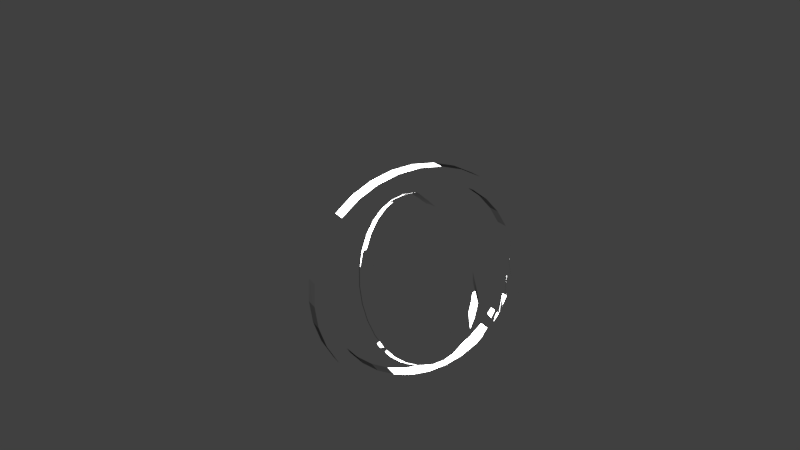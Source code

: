 # Source: anillos_eternos.blend  (saved by Blender 2.79.0; exported with 4.5.12 LTS)
import bpy
from mathutils import Matrix  # noqa: F401  (used for matrix-valued properties, if any)

bpy.ops.wm.read_factory_settings(use_empty=True)
scene = bpy.context.scene
scene.name = 'Scene'

# ---- collections
col_collection_1 = bpy.data.collections.new('Collection 1'); scene.collection.children.link(col_collection_1)

# ---- materials (node trees are filled in below, after node groups)
mat_material_002 = bpy.data.materials.new('Material.002')
mat_material_002.alpha_threshold = 0.0
mat_material_002.roughness = 0.5
mat_material_001 = bpy.data.materials.new('Material.001')
mat_material_001.alpha_threshold = 0.0
mat_material_001.roughness = 0.5

# ---- material node trees
mat_material_002.use_nodes = True; mat_material_002.node_tree.nodes.clear()
_N = mat_material_002.node_tree.nodes; _L = mat_material_002.node_tree.links
n0 = _N.new('ShaderNodeOutputMaterial'); n0.name = 'Material Output'; n0.location = (300, 300)
n1 = _N.new('ShaderNodeBsdfAnisotropic'); n1.name = 'Glossy BSDF'; n1.location = (118, 324)
n1.distribution = 'GGX'
n1.inputs[1].default_value = 0.0
n2 = _N.new('ShaderNodeLayerWeight'); n2.name = 'Layer Weight'; n2.location = (-398, 346)
n2.inputs[0].default_value = 0.7
n3 = _N.new('ShaderNodeValToRGB'); n3.name = 'ColorRamp'; n3.location = (-208, 348)
while len(n3.color_ramp.elements) > 1: n3.color_ramp.elements.remove(n3.color_ramp.elements[-1])
n3.color_ramp.elements[0].position = 0.0; n3.color_ramp.elements[0].color = (1.0, 1.0, 1.0, 1.0)
_e = n3.color_ramp.elements.new(0.837); _e.color = (1.0, 1.0, 1.0, 1.0)
_e = n3.color_ramp.elements.new(1.0); _e.color = (0.0, 0.0, 0.0, 1.0)
_L.new(n3.outputs[0], n1.inputs[0])
_L.new(n2.outputs[1], n3.inputs[0])
_L.new(n1.outputs[0], n0.inputs[0])
n0.is_active_output = True
mat_material_001.use_nodes = True; mat_material_001.node_tree.nodes.clear()
_N = mat_material_001.node_tree.nodes; _L = mat_material_001.node_tree.links
n0 = _N.new('ShaderNodeOutputMaterial'); n0.name = 'Material Output'; n0.location = (300, 300)
n1 = _N.new('ShaderNodeValToRGB'); n1.name = 'ColorRamp'; n1.location = (-130, -1496)
while len(n1.color_ramp.elements) > 1: n1.color_ramp.elements.remove(n1.color_ramp.elements[-1])
n1.color_ramp.elements[0].position = 0.0; n1.color_ramp.elements[0].color = (0.0, 0.0, 0.0, 1.0)
_e = n1.color_ramp.elements.new(1.0); _e.color = (1.0, 1.0, 1.0, 1.0)
n2 = _N.new('ShaderNodeBsdfAnisotropic'); n2.name = 'Glossy BSDF'; n2.location = (39, 328)
n2.distribution = 'GGX'
n2.inputs[1].default_value = 0.0
n3 = _N.new('ShaderNodeValToRGB'); n3.name = 'ColorRamp.001'; n3.location = (-286, 370)
while len(n3.color_ramp.elements) > 1: n3.color_ramp.elements.remove(n3.color_ramp.elements[-1])
n3.color_ramp.elements[0].position = 0.0; n3.color_ramp.elements[0].color = (1.0, 1.0, 1.0, 1.0)
_e = n3.color_ramp.elements.new(0.7899); _e.color = (1.0, 1.0, 1.0, 1.0)
_e = n3.color_ramp.elements.new(1.0); _e.color = (0.0, 0.0, 0.0, 1.0)
n4 = _N.new('ShaderNodeLayerWeight'); n4.name = 'Layer Weight'; n4.location = (-507, 320)
n4.inputs[0].default_value = 0.7
_L.new(n2.outputs[0], n0.inputs[0])
_L.new(n3.outputs[0], n2.inputs[0])
_L.new(n4.outputs[1], n3.inputs[0])
n0.is_active_output = True

# ---- world
world_world = bpy.data.worlds.new('World'); scene.world = world_world
world_world.color = (0.05088, 0.05088, 0.05088)
world_world.use_sun_shadow = False
world_world.sun_shadow_jitter_overblur = 0.0
world_world.cycles.sampling_method = 'MANUAL'

# ---- cameras
cam_camera = bpy.data.cameras.new('Camera')
cam_camera.clip_end = 100.0
cam_camera.lens = 35.0
cam_camera.sensor_width = 32.0
cam_camera.sensor_height = 18.0
cam_camera.display_size = 2.0
cam_camera.dof.focus_distance = 0.0

# ---- lights
light_sun = bpy.data.lights.new('Sun', 'SUN')
light_sun.transmission_factor = 0.0
light_sun.angle = 2.326
light_sun.energy = 19.4
light_sun.shadow_buffer_clip_start = 0.5
light_sun.shadow_soft_size = 2.315
light_sun.shadow_cascade_max_distance = 1000.0

# ---- meshes
me_cylinder_001 = bpy.data.meshes.new('Cylinder.001')
me_cylinder_001.from_pydata([(0.0, 1.0, -1.0), (0.0, 1.0, 1.0), (0.1951, 0.9808, -1.0), (0.1951, 0.9808, 1.0), (0.3827, 0.9239, -1.0), (0.3827, 0.9239, 1.0), (0.5556, 0.8315, -1.0), (0.5556, 0.8315, 1.0), (0.7071, 0.7071, -1.0), (0.7071, 0.7071, 1.0), (0.8315, 0.5556, -1.0), (0.8315, 0.5556, 1.0), (0.9239, 0.3827, -1.0), (0.9239, 0.3827, 1.0), (0.9808, 0.1951, -1.0), (0.9808, 0.1951, 1.0), (1.0, 7.55e-08, -1.0), (1.0, 7.55e-08, 1.0), (0.9808, -0.1951, -1.0), (0.9808, -0.1951, 1.0), (0.9239, -0.3827, -1.0), (0.9239, -0.3827, 1.0), (0.8315, -0.5556, -1.0), (0.8315, -0.5556, 1.0), (0.7071, -0.7071, -1.0), (0.7071, -0.7071, 1.0), (0.5556, -0.8315, -1.0), (0.5556, -0.8315, 1.0), (0.3827, -0.9239, -1.0), (0.3827, -0.9239, 1.0), (0.1951, -0.9808, -1.0), (0.1951, -0.9808, 1.0), (-3.258e-07, -1.0, -1.0), (-3.258e-07, -1.0, 1.0), (-0.1951, -0.9808, -1.0), (-0.1951, -0.9808, 1.0), (-0.3827, -0.9239, -1.0), (-0.3827, -0.9239, 1.0), (-0.5556, -0.8315, -1.0), (-0.5556, -0.8315, 1.0), (-0.7071, -0.7071, -1.0), (-0.7071, -0.7071, 1.0), (-0.8315, -0.5556, -1.0), (-0.8315, -0.5556, 1.0), (-0.9239, -0.3827, -1.0), (-0.9239, -0.3827, 1.0), (-0.9808, -0.1951, -1.0), (-0.9808, -0.1951, 1.0), (-1.0, 9.656e-07, -1.0), (-1.0, 9.656e-07, 1.0), (-0.9808, 0.1951, -1.0), (-0.9808, 0.1951, 1.0), (-0.9239, 0.3827, -1.0), (-0.9239, 0.3827, 1.0), (-0.8315, 0.5556, -1.0), (-0.8315, 0.5556, 1.0), (-0.7071, 0.7071, -1.0), (-0.7071, 0.7071, 1.0), (-0.5556, 0.8315, -1.0), (-0.5556, 0.8315, 1.0), (-0.3827, 0.9239, -1.0), (-0.3827, 0.9239, 1.0), (-0.1951, 0.9808, -1.0), (-0.1951, 0.9808, 1.0), (0.0, 1.0, -1.0), (0.0, 1.0, 1.0), (0.1951, 0.9808, -1.0), (0.1951, 0.9808, 1.0), (0.3827, 0.9239, -1.0), (0.3827, 0.9239, 1.0), (0.5556, 0.8315, -1.0), (0.5556, 0.8315, 1.0), (0.7071, 0.7071, -1.0), (0.7071, 0.7071, 1.0), (0.8315, 0.5556, -1.0), (0.8315, 0.5556, 1.0), (0.9239, 0.3827, -1.0), (0.9239, 0.3827, 1.0), (0.9808, 0.1951, -1.0), (0.9808, 0.1951, 1.0), (1.0, 7.55e-08, -1.0), (1.0, 7.55e-08, 1.0), (0.9808, -0.1951, -1.0), (0.9808, -0.1951, 1.0), (0.9239, -0.3827, -1.0), (0.9239, -0.3827, 1.0), (0.8315, -0.5556, -1.0), (0.8315, -0.5556, 1.0), (0.7071, -0.7071, -1.0), (0.7071, -0.7071, 1.0), (0.5556, -0.8315, -1.0), (0.5556, -0.8315, 1.0), (0.3827, -0.9239, -1.0), (0.3827, -0.9239, 1.0), (0.1951, -0.9808, -1.0), (0.1951, -0.9808, 1.0), (-3.258e-07, -1.0, -1.0), (-3.258e-07, -1.0, 1.0), (-0.1951, -0.9808, -1.0), (-0.1951, -0.9808, 1.0), (-0.3827, -0.9239, -1.0), (-0.3827, -0.9239, 1.0), (-0.5556, -0.8315, -1.0), (-0.5556, -0.8315, 1.0), (-0.7071, -0.7071, -1.0), (-0.7071, -0.7071, 1.0), (-0.8315, -0.5556, -1.0), (-0.8315, -0.5556, 1.0), (-0.9239, -0.3827, -1.0), (-0.9239, -0.3827, 1.0), (-0.9808, -0.1951, -1.0), (-0.9808, -0.1951, 1.0), (-1.0, 9.656e-07, -1.0), (-1.0, 9.656e-07, 1.0), (-0.9808, 0.1951, -1.0), (-0.9808, 0.1951, 1.0), (-0.9239, 0.3827, -1.0), (-0.9239, 0.3827, 1.0), (-0.8315, 0.5556, -1.0), (-0.8315, 0.5556, 1.0), (-0.7071, 0.7071, -1.0), (-0.7071, 0.7071, 1.0), (-0.5556, 0.8315, -1.0), (-0.5556, 0.8315, 1.0), (-0.3827, 0.9239, -1.0), (-0.3827, 0.9239, 1.0), (-0.1951, 0.9808, -1.0), (-0.1951, 0.9808, 1.0), (0.0, 1.0, -1.0), (0.0, 1.0, 1.0), (0.1951, 0.9808, -1.0), (0.1951, 0.9808, 1.0), (0.3827, 0.9239, -1.0), (0.3827, 0.9239, 1.0), (0.5556, 0.8315, -1.0), (0.5556, 0.8315, 1.0), (0.7071, 0.7071, -1.0), (0.7071, 0.7071, 1.0), (0.8315, 0.5556, -1.0), (0.8315, 0.5556, 1.0), (0.9239, 0.3827, -1.0), (0.9239, 0.3827, 1.0), (0.9808, 0.1951, -1.0), (0.9808, 0.1951, 1.0), (1.0, 7.55e-08, -1.0), (1.0, 7.55e-08, 1.0), (0.9808, -0.1951, -1.0), (0.9808, -0.1951, 1.0), (0.9239, -0.3827, -1.0), (0.9239, -0.3827, 1.0), (0.8315, -0.5556, -1.0), (0.8315, -0.5556, 1.0), (0.7071, -0.7071, -1.0), (0.7071, -0.7071, 1.0), (0.5556, -0.8315, -1.0), (0.5556, -0.8315, 1.0), (0.3827, -0.9239, -1.0), (0.3827, -0.9239, 1.0), (0.1951, -0.9808, -1.0), (0.1951, -0.9808, 1.0), (-3.258e-07, -1.0, -1.0), (-3.258e-07, -1.0, 1.0), (-0.1951, -0.9808, -1.0), (-0.1951, -0.9808, 1.0), (-0.3827, -0.9239, -1.0), (-0.3827, -0.9239, 1.0), (-0.5556, -0.8315, -1.0), (-0.5556, -0.8315, 1.0), (-0.7071, -0.7071, -1.0), (-0.7071, -0.7071, 1.0), (-0.8315, -0.5556, -1.0), (-0.8315, -0.5556, 1.0), (-0.9239, -0.3827, -1.0), (-0.9239, -0.3827, 1.0), (-0.9808, -0.1951, -1.0), (-0.9808, -0.1951, 1.0), (-1.0, 9.656e-07, -1.0), (-1.0, 9.656e-07, 1.0), (-0.9808, 0.1951, -1.0), (-0.9808, 0.1951, 1.0), (-0.9239, 0.3827, -1.0), (-0.9239, 0.3827, 1.0), (-0.8315, 0.5556, -1.0), (-0.8315, 0.5556, 1.0), (-0.7071, 0.7071, -1.0), (-0.7071, 0.7071, 1.0), (-0.5556, 0.8315, -1.0), (-0.5556, 0.8315, 1.0), (-0.3827, 0.9239, -1.0), (-0.3827, 0.9239, 1.0), (-0.1951, 0.9808, -1.0), (-0.1951, 0.9808, 1.0), (0.0, 1.0, -1.0), (0.0, 1.0, 1.0), (0.1951, 0.9808, -1.0), (0.1951, 0.9808, 1.0), (0.3827, 0.9239, -1.0), (0.3827, 0.9239, 1.0), (0.5556, 0.8315, -1.0), (0.5556, 0.8315, 1.0), (0.7071, 0.7071, -1.0), (0.7071, 0.7071, 1.0), (0.8315, 0.5556, -1.0), (0.8315, 0.5556, 1.0), (0.9239, 0.3827, -1.0), (0.9239, 0.3827, 1.0), (0.9808, 0.1951, -1.0), (0.9808, 0.1951, 1.0), (1.0, 7.55e-08, -1.0), (1.0, 7.55e-08, 1.0), (0.9808, -0.1951, -1.0), (0.9808, -0.1951, 1.0), (0.9239, -0.3827, -1.0), (0.9239, -0.3827, 1.0), (0.8315, -0.5556, -1.0), (0.8315, -0.5556, 1.0), (0.7071, -0.7071, -1.0), (0.7071, -0.7071, 1.0), (0.5556, -0.8315, -1.0), (0.5556, -0.8315, 1.0), (0.3827, -0.9239, -1.0), (0.3827, -0.9239, 1.0), (0.1951, -0.9808, -1.0), (0.1951, -0.9808, 1.0), (-3.258e-07, -1.0, -1.0), (-3.258e-07, -1.0, 1.0), (-0.1951, -0.9808, -1.0), (-0.1951, -0.9808, 1.0), (-0.3827, -0.9239, -1.0), (-0.3827, -0.9239, 1.0), (-0.5556, -0.8315, -1.0), (-0.5556, -0.8315, 1.0), (-0.7071, -0.7071, -1.0), (-0.7071, -0.7071, 1.0), (-0.8315, -0.5556, -1.0), (-0.8315, -0.5556, 1.0), (-0.9239, -0.3827, -1.0), (-0.9239, -0.3827, 1.0), (-0.9808, -0.1951, -1.0), (-0.9808, -0.1951, 1.0), (-1.0, 9.656e-07, -1.0), (-1.0, 9.656e-07, 1.0), (-0.9808, 0.1951, -1.0), (-0.9808, 0.1951, 1.0), (-0.9239, 0.3827, -1.0), (-0.9239, 0.3827, 1.0), (-0.8315, 0.5556, -1.0), (-0.8315, 0.5556, 1.0), (-0.7071, 0.7071, -1.0), (-0.7071, 0.7071, 1.0), (-0.5556, 0.8315, -1.0), (-0.5556, 0.8315, 1.0), (-0.3827, 0.9239, -1.0), (-0.3827, 0.9239, 1.0), (-0.1951, 0.9808, -1.0), (-0.1951, 0.9808, 1.0), (0.0, 1.0, -1.0), (0.0, 1.0, 1.0), (0.1951, 0.9808, -1.0), (0.1951, 0.9808, 1.0), (0.3827, 0.9239, -1.0), (0.3827, 0.9239, 1.0), (0.5556, 0.8315, -1.0), (0.5556, 0.8315, 1.0), (0.7071, 0.7071, -1.0), (0.7071, 0.7071, 1.0), (0.8315, 0.5556, -1.0), (0.8315, 0.5556, 1.0), (0.9239, 0.3827, -1.0), (0.9239, 0.3827, 1.0), (0.9808, 0.1951, -1.0), (0.9808, 0.1951, 1.0), (1.0, 7.55e-08, -1.0), (1.0, 7.55e-08, 1.0), (0.9808, -0.1951, -1.0), (0.9808, -0.1951, 1.0), (0.9239, -0.3827, -1.0), (0.9239, -0.3827, 1.0), (0.8315, -0.5556, -1.0), (0.8315, -0.5556, 1.0), (0.7071, -0.7071, -1.0), (0.7071, -0.7071, 1.0), (0.5556, -0.8315, -1.0), (0.5556, -0.8315, 1.0), (0.3827, -0.9239, -1.0), (0.3827, -0.9239, 1.0), (0.1951, -0.9808, -1.0), (0.1951, -0.9808, 1.0), (-3.258e-07, -1.0, -1.0), (-3.258e-07, -1.0, 1.0), (-0.1951, -0.9808, -1.0), (-0.1951, -0.9808, 1.0), (-0.3827, -0.9239, -1.0), (-0.3827, -0.9239, 1.0), (-0.5556, -0.8315, -1.0), (-0.5556, -0.8315, 1.0), (-0.7071, -0.7071, -1.0), (-0.7071, -0.7071, 1.0), (-0.8315, -0.5556, -1.0), (-0.8315, -0.5556, 1.0), (-0.9239, -0.3827, -1.0), (-0.9239, -0.3827, 1.0), (-0.9808, -0.1951, -1.0), (-0.9808, -0.1951, 1.0), (-1.0, 9.656e-07, -1.0), (-1.0, 9.656e-07, 1.0), (-0.9808, 0.1951, -1.0), (-0.9808, 0.1951, 1.0), (-0.9239, 0.3827, -1.0), (-0.9239, 0.3827, 1.0), (-0.8315, 0.5556, -1.0), (-0.8315, 0.5556, 1.0), (-0.7071, 0.7071, -1.0), (-0.7071, 0.7071, 1.0), (-0.5556, 0.8315, -1.0), (-0.5556, 0.8315, 1.0), (-0.3827, 0.9239, -1.0), (-0.3827, 0.9239, 1.0), (-0.1951, 0.9808, -1.0), (-0.1951, 0.9808, 1.0), (0.0, 1.0, -1.0), (0.0, 1.0, 1.0), (0.1951, 0.9808, -1.0), (0.1951, 0.9808, 1.0), (0.3827, 0.9239, -1.0), (0.3827, 0.9239, 1.0), (0.5556, 0.8315, -1.0), (0.5556, 0.8315, 1.0), (0.7071, 0.7071, -1.0), (0.7071, 0.7071, 1.0), (0.8315, 0.5556, -1.0), (0.8315, 0.5556, 1.0), (0.9239, 0.3827, -1.0), (0.9239, 0.3827, 1.0), (0.9808, 0.1951, -1.0), (0.9808, 0.1951, 1.0), (1.0, 7.55e-08, -1.0), (1.0, 7.55e-08, 1.0), (0.9808, -0.1951, -1.0), (0.9808, -0.1951, 1.0), (0.9239, -0.3827, -1.0), (0.9239, -0.3827, 1.0), (0.8315, -0.5556, -1.0), (0.8315, -0.5556, 1.0), (0.7071, -0.7071, -1.0), (0.7071, -0.7071, 1.0), (0.5556, -0.8315, -1.0), (0.5556, -0.8315, 1.0), (0.3827, -0.9239, -1.0), (0.3827, -0.9239, 1.0), (0.1951, -0.9808, -1.0), (0.1951, -0.9808, 1.0), (-3.258e-07, -1.0, -1.0), (-3.258e-07, -1.0, 1.0), (-0.1951, -0.9808, -1.0), (-0.1951, -0.9808, 1.0), (-0.3827, -0.9239, -1.0), (-0.3827, -0.9239, 1.0), (-0.5556, -0.8315, -1.0), (-0.5556, -0.8315, 1.0), (-0.7071, -0.7071, -1.0), (-0.7071, -0.7071, 1.0), (-0.8315, -0.5556, -1.0), (-0.8315, -0.5556, 1.0), (-0.9239, -0.3827, -1.0), (-0.9239, -0.3827, 1.0), (-0.9808, -0.1951, -1.0), (-0.9808, -0.1951, 1.0), (-1.0, 9.656e-07, -1.0), (-1.0, 9.656e-07, 1.0), (-0.9808, 0.1951, -1.0), (-0.9808, 0.1951, 1.0), (-0.9239, 0.3827, -1.0), (-0.9239, 0.3827, 1.0), (-0.8315, 0.5556, -1.0), (-0.8315, 0.5556, 1.0), (-0.7071, 0.7071, -1.0), (-0.7071, 0.7071, 1.0), (-0.5556, 0.8315, -1.0), (-0.5556, 0.8315, 1.0), (-0.3827, 0.9239, -1.0), (-0.3827, 0.9239, 1.0), (-0.1951, 0.9808, -1.0), (-0.1951, 0.9808, 1.0), (0.0, 1.0, -1.0), (0.0, 1.0, 1.0), (0.1951, 0.9808, -1.0), (0.1951, 0.9808, 1.0), (0.3827, 0.9239, -1.0), (0.3827, 0.9239, 1.0), (0.5556, 0.8315, -1.0), (0.5556, 0.8315, 1.0), (0.7071, 0.7071, -1.0), (0.7071, 0.7071, 1.0), (0.8315, 0.5556, -1.0), (0.8315, 0.5556, 1.0), (0.9239, 0.3827, -1.0), (0.9239, 0.3827, 1.0), (0.9808, 0.1951, -1.0), (0.9808, 0.1951, 1.0), (1.0, 7.55e-08, -1.0), (1.0, 7.55e-08, 1.0), (0.9808, -0.1951, -1.0), (0.9808, -0.1951, 1.0), (0.9239, -0.3827, -1.0), (0.9239, -0.3827, 1.0), (0.8315, -0.5556, -1.0), (0.8315, -0.5556, 1.0), (0.7071, -0.7071, -1.0), (0.7071, -0.7071, 1.0), (0.5556, -0.8315, -1.0), (0.5556, -0.8315, 1.0), (0.3827, -0.9239, -1.0), (0.3827, -0.9239, 1.0), (0.1951, -0.9808, -1.0), (0.1951, -0.9808, 1.0), (-3.258e-07, -1.0, -1.0), (-3.258e-07, -1.0, 1.0), (-0.1951, -0.9808, -1.0), (-0.1951, -0.9808, 1.0), (-0.3827, -0.9239, -1.0), (-0.3827, -0.9239, 1.0), (-0.5556, -0.8315, -1.0), (-0.5556, -0.8315, 1.0), (-0.7071, -0.7071, -1.0), (-0.7071, -0.7071, 1.0), (-0.8315, -0.5556, -1.0), (-0.8315, -0.5556, 1.0), (-0.9239, -0.3827, -1.0), (-0.9239, -0.3827, 1.0), (-0.9808, -0.1951, -1.0), (-0.9808, -0.1951, 1.0), (-1.0, 9.656e-07, -1.0), (-1.0, 9.656e-07, 1.0), (-0.9808, 0.1951, -1.0), (-0.9808, 0.1951, 1.0), (-0.9239, 0.3827, -1.0), (-0.9239, 0.3827, 1.0), (-0.8315, 0.5556, -1.0), (-0.8315, 0.5556, 1.0), (-0.7071, 0.7071, -1.0), (-0.7071, 0.7071, 1.0), (-0.5556, 0.8315, -1.0), (-0.5556, 0.8315, 1.0), (-0.3827, 0.9239, -1.0), (-0.3827, 0.9239, 1.0), (-0.1951, 0.9808, -1.0), (-0.1951, 0.9808, 1.0), (0.0, 1.0, -1.0), (0.0, 1.0, 1.0), (0.1951, 0.9808, -1.0), (0.1951, 0.9808, 1.0), (0.3827, 0.9239, -1.0), (0.3827, 0.9239, 1.0), (0.5556, 0.8315, -1.0), (0.5556, 0.8315, 1.0), (0.7071, 0.7071, -1.0), (0.7071, 0.7071, 1.0), (0.8315, 0.5556, -1.0), (0.8315, 0.5556, 1.0), (0.9239, 0.3827, -1.0), (0.9239, 0.3827, 1.0), (0.9808, 0.1951, -1.0), (0.9808, 0.1951, 1.0), (1.0, 7.55e-08, -1.0), (1.0, 7.55e-08, 1.0), (0.9808, -0.1951, -1.0), (0.9808, -0.1951, 1.0), (0.9239, -0.3827, -1.0), (0.9239, -0.3827, 1.0), (0.8315, -0.5556, -1.0), (0.8315, -0.5556, 1.0), (0.7071, -0.7071, -1.0), (0.7071, -0.7071, 1.0), (0.5556, -0.8315, -1.0), (0.5556, -0.8315, 1.0), (0.3827, -0.9239, -1.0), (0.3827, -0.9239, 1.0), (0.1951, -0.9808, -1.0), (0.1951, -0.9808, 1.0), (-3.258e-07, -1.0, -1.0), (-3.258e-07, -1.0, 1.0), (-0.1951, -0.9808, -1.0), (-0.1951, -0.9808, 1.0), (-0.3827, -0.9239, -1.0), (-0.3827, -0.9239, 1.0), (-0.5556, -0.8315, -1.0), (-0.5556, -0.8315, 1.0), (-0.7071, -0.7071, -1.0), (-0.7071, -0.7071, 1.0), (-0.8315, -0.5556, -1.0), (-0.8315, -0.5556, 1.0), (-0.9239, -0.3827, -1.0), (-0.9239, -0.3827, 1.0), (-0.9808, -0.1951, -1.0), (-0.9808, -0.1951, 1.0), (-1.0, 9.656e-07, -1.0), (-1.0, 9.656e-07, 1.0), (-0.9808, 0.1951, -1.0), (-0.9808, 0.1951, 1.0), (-0.9239, 0.3827, -1.0), (-0.9239, 0.3827, 1.0), (-0.8315, 0.5556, -1.0), (-0.8315, 0.5556, 1.0), (-0.7071, 0.7071, -1.0), (-0.7071, 0.7071, 1.0), (-0.5556, 0.8315, -1.0), (-0.5556, 0.8315, 1.0), (-0.3827, 0.9239, -1.0), (-0.3827, 0.9239, 1.0), (-0.1951, 0.9808, -1.0), (-0.1951, 0.9808, 1.0), (-7.748e-09, 1.145, -1.0), (-7.748e-09, 1.145, 1.0), (0.2233, 1.123, -1.0), (0.2233, 1.123, 1.0), (0.4381, 1.058, -1.0), (0.4381, 1.058, 1.0), (0.636, 0.9518, -1.0), (0.636, 0.9518, 1.0), (0.8094, 0.8094, -1.0), (0.8094, 0.8094, 1.0), (0.9518, 0.636, -1.0), (0.9518, 0.636, 1.0), (1.058, 0.4381, -1.0), (1.058, 0.4381, 1.0), (1.123, 0.2233, -1.0), (1.123, 0.2233, 1.0), (1.145, 4.034e-08, -1.0), (1.145, 4.034e-08, 1.0), (1.123, -0.2233, -1.0), (1.123, -0.2233, 1.0), (1.058, -0.4381, -1.0), (1.058, -0.4381, 1.0), (0.9518, -0.636, -1.0), (0.9518, -0.636, 1.0), (0.8094, -0.8094, -1.0), (0.8094, -0.8094, 1.0), (0.636, -0.9518, -1.0), (0.636, -0.9518, 1.0), (0.4381, -1.058, -1.0), (0.4381, -1.058, 1.0), (0.2233, -1.123, -1.0), (0.2233, -1.123, 1.0), (-3.807e-07, -1.145, -1.0), (-3.807e-07, -1.145, 1.0), (-0.2233, -1.123, -1.0), (-0.2233, -1.123, 1.0), (-0.4381, -1.058, -1.0), (-0.4381, -1.058, 1.0), (-0.636, -0.9518, -1.0), (-0.636, -0.9518, 1.0), (-0.8094, -0.8094, -1.0), (-0.8094, -0.8094, 1.0), (-0.9518, -0.636, -1.0), (-0.9518, -0.636, 1.0), (-1.058, -0.4381, -1.0), (-1.058, -0.4381, 1.0), (-1.123, -0.2233, -1.0), (-1.123, -0.2233, 1.0), (-1.145, 1.059e-06, -1.0), (-1.145, 1.059e-06, 1.0), (-1.123, 0.2233, -1.0), (-1.123, 0.2233, 1.0), (-1.058, 0.4381, -1.0), (-1.058, 0.4381, 1.0), (-0.9518, 0.636, -1.0), (-0.9518, 0.636, 1.0), (-0.8094, 0.8094, -1.0), (-0.8094, 0.8094, 1.0), (-0.636, 0.9518, -1.0), (-0.636, 0.9518, 1.0), (-0.4381, 1.058, -1.0), (-0.4381, 1.058, 1.0), (-0.2233, 1.123, -1.0), (-0.2233, 1.123, 1.0)], [], [(0, 2, 3, 1), (2, 4, 5, 3), (4, 6, 7, 5), (6, 8, 9, 7), (8, 10, 11, 9), (10, 12, 13, 11), (12, 14, 15, 13), (14, 16, 17, 15), (16, 18, 19, 17), (18, 20, 21, 19), (20, 22, 23, 21), (22, 24, 25, 23), (24, 26, 27, 25), (26, 28, 29, 27), (28, 30, 31, 29), (30, 32, 33, 31), (32, 34, 35, 33), (34, 36, 37, 35), (36, 38, 39, 37), (38, 40, 41, 39), (40, 42, 43, 41), (42, 44, 45, 43), (44, 46, 47, 45), (46, 48, 49, 47), (48, 50, 51, 49), (50, 52, 53, 51), (52, 54, 55, 53), (54, 56, 57, 55), (56, 58, 59, 57), (58, 60, 61, 59), (60, 62, 63, 61), (62, 0, 1, 63), (108, 106, 170, 172), (71, 73, 137, 135), (90, 88, 152, 154), (123, 125, 189, 187), (72, 70, 134, 136), (105, 107, 171, 169), (124, 122, 186, 188), (87, 89, 153, 151), (106, 104, 168, 170), (69, 71, 135, 133), (88, 86, 150, 152), (121, 123, 187, 185), (70, 68, 132, 134), (103, 105, 169, 167), (122, 120, 184, 186), (85, 87, 151, 149), (104, 102, 166, 168), (67, 69, 133, 131), (86, 84, 148, 150), (119, 121, 185, 183), (68, 66, 130, 132), (101, 103, 167, 165), (120, 118, 182, 184), (83, 85, 149, 147), (102, 100, 164, 166), (65, 67, 131, 129), (84, 82, 146, 148), (117, 119, 183, 181), (99, 101, 165, 163), (118, 116, 180, 182), (66, 64, 128, 130), (81, 83, 147, 145), (53, 55, 119, 117), (20, 18, 82, 84), (1, 3, 67, 65), (38, 36, 100, 102), (19, 21, 85, 83), (56, 54, 118, 120), (37, 39, 103, 101), (4, 2, 66, 68), (55, 57, 121, 119), (22, 20, 84, 86), (3, 5, 69, 67), (40, 38, 102, 104), (21, 23, 87, 85), (58, 56, 120, 122), (39, 41, 105, 103), (6, 4, 68, 70), (57, 59, 123, 121), (24, 22, 86, 88), (5, 7, 71, 69), (42, 40, 104, 106), (23, 25, 89, 87), (60, 58, 122, 124), (41, 43, 107, 105), (8, 6, 70, 72), (59, 61, 125, 123), (26, 24, 88, 90), (7, 9, 73, 71), (44, 42, 106, 108), (25, 27, 91, 89), (62, 60, 124, 126), (43, 45, 109, 107), (10, 8, 72, 74), (61, 63, 127, 125), (28, 26, 90, 92), (9, 11, 75, 73), (46, 44, 108, 110), (27, 29, 93, 91), (0, 62, 126, 64), (45, 47, 111, 109), (12, 10, 74, 76), (63, 1, 65, 127), (30, 28, 92, 94), (11, 13, 77, 75), (48, 46, 110, 112), (29, 31, 95, 93), (47, 49, 113, 111), (14, 12, 76, 78), (32, 30, 94, 96), (13, 15, 79, 77), (50, 48, 112, 114), (31, 33, 97, 95), (49, 51, 115, 113), (16, 14, 78, 80), (34, 32, 96, 98), (15, 17, 81, 79), (52, 50, 114, 116), (33, 35, 99, 97), (51, 53, 117, 115), (18, 16, 80, 82), (36, 34, 98, 100), (17, 19, 83, 81), (2, 0, 64, 66), (54, 52, 116, 118), (35, 37, 101, 99), (169, 171, 235, 233), (188, 186, 250, 252), (151, 153, 217, 215), (170, 168, 232, 234), (133, 135, 199, 197), (152, 150, 214, 216), (185, 187, 251, 249), (134, 132, 196, 198), (167, 169, 233, 231), (186, 184, 248, 250), (149, 151, 215, 213), (168, 166, 230, 232), (131, 133, 197, 195), (150, 148, 212, 214), (183, 185, 249, 247), (132, 130, 194, 196), (165, 167, 231, 229), (184, 182, 246, 248), (147, 149, 213, 211), (166, 164, 228, 230), (129, 131, 195, 193), (148, 146, 210, 212), (181, 183, 247, 245), (163, 165, 229, 227), (182, 180, 244, 246), (130, 128, 192, 194), (145, 147, 211, 209), (164, 162, 226, 228), (146, 144, 208, 210), (179, 181, 245, 243), (161, 163, 227, 225), (180, 178, 242, 244), (89, 91, 155, 153), (126, 124, 188, 190), (107, 109, 173, 171), (74, 72, 136, 138), (125, 127, 191, 189), (92, 90, 154, 156), (73, 75, 139, 137), (110, 108, 172, 174), (91, 93, 157, 155), (64, 126, 190, 128), (109, 111, 175, 173), (76, 74, 138, 140), (127, 65, 129, 191), (94, 92, 156, 158), (75, 77, 141, 139), (112, 110, 174, 176), (93, 95, 159, 157), (111, 113, 177, 175), (78, 76, 140, 142), (96, 94, 158, 160), (77, 79, 143, 141), (114, 112, 176, 178), (95, 97, 161, 159), (113, 115, 179, 177), (80, 78, 142, 144), (98, 96, 160, 162), (79, 81, 145, 143), (116, 114, 178, 180), (97, 99, 163, 161), (115, 117, 181, 179), (82, 80, 144, 146), (100, 98, 162, 164), (217, 219, 283, 281), (236, 234, 298, 300), (199, 201, 265, 263), (218, 216, 280, 282), (251, 253, 317, 315), (200, 198, 262, 264), (233, 235, 299, 297), (252, 250, 314, 316), (215, 217, 281, 279), (234, 232, 296, 298), (197, 199, 263, 261), (216, 214, 278, 280), (249, 251, 315, 313), (198, 196, 260, 262), (231, 233, 297, 295), (250, 248, 312, 314), (213, 215, 279, 277), (232, 230, 294, 296), (195, 197, 261, 259), (214, 212, 276, 278), (247, 249, 313, 311), (196, 194, 258, 260), (229, 231, 295, 293), (248, 246, 310, 312), (211, 213, 277, 275), (230, 228, 292, 294), (193, 195, 259, 257), (212, 210, 274, 276), (245, 247, 311, 309), (227, 229, 293, 291), (246, 244, 308, 310), (194, 192, 256, 258), (136, 134, 198, 200), (187, 189, 253, 251), (154, 152, 216, 218), (135, 137, 201, 199), (172, 170, 234, 236), (153, 155, 219, 217), (190, 188, 252, 254), (171, 173, 237, 235), (138, 136, 200, 202), (189, 191, 255, 253), (156, 154, 218, 220), (137, 139, 203, 201), (174, 172, 236, 238), (155, 157, 221, 219), (128, 190, 254, 192), (173, 175, 239, 237), (140, 138, 202, 204), (191, 129, 193, 255), (158, 156, 220, 222), (139, 141, 205, 203), (176, 174, 238, 240), (157, 159, 223, 221), (175, 177, 241, 239), (142, 140, 204, 206), (160, 158, 222, 224), (141, 143, 207, 205), (178, 176, 240, 242), (159, 161, 225, 223), (177, 179, 243, 241), (144, 142, 206, 208), (162, 160, 224, 226), (143, 145, 209, 207), (283, 285, 349, 347), (302, 300, 364, 366), (265, 267, 331, 329), (284, 282, 346, 348), (317, 319, 383, 381), (266, 264, 328, 330), (299, 301, 365, 363), (318, 316, 380, 382), (281, 283, 347, 345), (300, 298, 362, 364), (263, 265, 329, 327), (282, 280, 344, 346), (315, 317, 381, 379), (264, 262, 326, 328), (297, 299, 363, 361), (316, 314, 378, 380), (279, 281, 345, 343), (298, 296, 360, 362), (261, 263, 327, 325), (280, 278, 342, 344), (313, 315, 379, 377), (262, 260, 324, 326), (295, 297, 361, 359), (314, 312, 376, 378), (277, 279, 343, 341), (296, 294, 358, 360), (259, 261, 325, 323), (278, 276, 340, 342), (311, 313, 377, 375), (260, 258, 322, 324), (293, 295, 359, 357), (312, 310, 374, 376), (254, 252, 316, 318), (235, 237, 301, 299), (202, 200, 264, 266), (253, 255, 319, 317), (220, 218, 282, 284), (201, 203, 267, 265), (238, 236, 300, 302), (219, 221, 285, 283), (192, 254, 318, 256), (237, 239, 303, 301), (204, 202, 266, 268), (255, 193, 257, 319), (222, 220, 284, 286), (203, 205, 269, 267), (240, 238, 302, 304), (221, 223, 287, 285), (239, 241, 305, 303), (206, 204, 268, 270), (224, 222, 286, 288), (205, 207, 271, 269), (242, 240, 304, 306), (223, 225, 289, 287), (241, 243, 307, 305), (208, 206, 270, 272), (226, 224, 288, 290), (207, 209, 273, 271), (244, 242, 306, 308), (225, 227, 291, 289), (243, 245, 309, 307), (210, 208, 272, 274), (228, 226, 290, 292), (209, 211, 275, 273), (349, 351, 415, 413), (368, 366, 430, 432), (331, 333, 397, 395), (350, 348, 412, 414), (383, 321, 385, 447), (332, 330, 394, 396), (365, 367, 431, 429), (320, 382, 446, 384), (347, 349, 413, 411), (366, 364, 428, 430), (329, 331, 395, 393), (348, 346, 410, 412), (381, 383, 447, 445), (330, 328, 392, 394), (363, 365, 429, 427), (382, 380, 444, 446), (345, 347, 411, 409), (364, 362, 426, 428), (327, 329, 393, 391), (346, 344, 408, 410), (379, 381, 445, 443), (328, 326, 390, 392), (361, 363, 427, 425), (380, 378, 442, 444), (343, 345, 409, 407), (362, 360, 424, 426), (325, 327, 391, 389), (344, 342, 406, 408), (377, 379, 443, 441), (326, 324, 388, 390), (359, 361, 425, 423), (378, 376, 440, 442), (256, 318, 382, 320), (301, 303, 367, 365), (268, 266, 330, 332), (319, 257, 321, 383), (286, 284, 348, 350), (267, 269, 333, 331), (304, 302, 366, 368), (285, 287, 351, 349), (303, 305, 369, 367), (270, 268, 332, 334), (288, 286, 350, 352), (269, 271, 335, 333), (306, 304, 368, 370), (287, 289, 353, 351), (305, 307, 371, 369), (272, 270, 334, 336), (290, 288, 352, 354), (271, 273, 337, 335), (308, 306, 370, 372), (289, 291, 355, 353), (307, 309, 373, 371), (274, 272, 336, 338), (292, 290, 354, 356), (273, 275, 339, 337), (258, 256, 320, 322), (310, 308, 372, 374), (291, 293, 357, 355), (309, 311, 375, 373), (276, 274, 338, 340), (257, 259, 323, 321), (294, 292, 356, 358), (275, 277, 341, 339), (400, 398, 462, 464), (433, 435, 499, 497), (415, 417, 481, 479), (434, 432, 496, 498), (397, 399, 463, 461), (416, 414, 478, 480), (398, 396, 460, 462), (431, 433, 497, 495), (413, 415, 479, 477), (432, 430, 494, 496), (395, 397, 461, 459), (414, 412, 476, 478), (447, 385, 449, 511), (396, 394, 458, 460), (429, 431, 495, 493), (384, 446, 510, 448), (411, 413, 477, 475), (430, 428, 492, 494), (393, 395, 459, 457), (412, 410, 474, 476), (445, 447, 511, 509), (394, 392, 456, 458), (427, 429, 493, 491), (446, 444, 508, 510), (409, 411, 475, 473), (428, 426, 490, 492), (391, 393, 457, 455), (410, 408, 472, 474), (443, 445, 509, 507), (392, 390, 454, 456), (425, 427, 491, 489), (444, 442, 506, 508), (367, 369, 433, 431), (334, 332, 396, 398), (352, 350, 414, 416), (333, 335, 399, 397), (370, 368, 432, 434), (351, 353, 417, 415), (369, 371, 435, 433), (336, 334, 398, 400), (354, 352, 416, 418), (335, 337, 401, 399), (372, 370, 434, 436), (353, 355, 419, 417), (371, 373, 437, 435), (338, 336, 400, 402), (356, 354, 418, 420), (337, 339, 403, 401), (322, 320, 384, 386), (374, 372, 436, 438), (355, 357, 421, 419), (373, 375, 439, 437), (340, 338, 402, 404), (321, 323, 387, 385), (358, 356, 420, 422), (339, 341, 405, 403), (376, 374, 438, 440), (357, 359, 423, 421), (324, 322, 386, 388), (375, 377, 441, 439), (342, 340, 404, 406), (323, 325, 389, 387), (360, 358, 422, 424), (341, 343, 407, 405), (465, 467, 531, 529), (484, 482, 546, 548), (466, 464, 528, 530), (499, 501, 565, 563), (481, 483, 547, 545), (500, 498, 562, 564), (463, 465, 529, 527), (482, 480, 544, 546), (464, 462, 526, 528), (497, 499, 563, 561), (479, 481, 545, 543), (498, 496, 560, 562), (461, 463, 527, 525), (480, 478, 542, 544), (462, 460, 524, 526), (495, 497, 561, 559), (477, 479, 543, 541), (496, 494, 558, 560), (459, 461, 525, 523), (478, 476, 540, 542), (511, 449, 513, 575), (460, 458, 522, 524), (493, 495, 559, 557), (448, 510, 574, 512), (475, 477, 541, 539), (494, 492, 556, 558), (457, 459, 523, 521), (476, 474, 538, 540), (509, 511, 575, 573), (458, 456, 520, 522), (491, 493, 557, 555), (510, 508, 572, 574), (418, 416, 480, 482), (399, 401, 465, 463), (436, 434, 498, 500), (417, 419, 483, 481), (435, 437, 501, 499), (402, 400, 464, 466), (420, 418, 482, 484), (401, 403, 467, 465), (386, 384, 448, 450), (438, 436, 500, 502), (419, 421, 485, 483), (437, 439, 503, 501), (404, 402, 466, 468), (385, 387, 451, 449), (422, 420, 484, 486), (403, 405, 469, 467), (440, 438, 502, 504), (421, 423, 487, 485), (388, 386, 450, 452), (439, 441, 505, 503), (406, 404, 468, 470), (387, 389, 453, 451), (424, 422, 486, 488), (405, 407, 471, 469), (442, 440, 504, 506), (423, 425, 489, 487), (390, 388, 452, 454), (441, 443, 507, 505), (408, 406, 470, 472), (389, 391, 455, 453), (426, 424, 488, 490), (407, 409, 473, 471), (512, 513, 515, 514), (514, 515, 517, 516), (516, 517, 519, 518), (518, 519, 521, 520), (520, 521, 523, 522), (522, 523, 525, 524), (524, 525, 527, 526), (526, 527, 529, 528), (528, 529, 531, 530), (530, 531, 533, 532), (532, 533, 535, 534), (534, 535, 537, 536), (536, 537, 539, 538), (538, 539, 541, 540), (540, 541, 543, 542), (542, 543, 545, 544), (544, 545, 547, 546), (546, 547, 549, 548), (548, 549, 551, 550), (550, 551, 553, 552), (552, 553, 555, 554), (554, 555, 557, 556), (556, 557, 559, 558), (558, 559, 561, 560), (560, 561, 563, 562), (562, 563, 565, 564), (564, 565, 567, 566), (566, 567, 569, 568), (568, 569, 571, 570), (570, 571, 573, 572), (572, 573, 575, 574), (574, 575, 513, 512), (450, 448, 512, 514), (502, 500, 564, 566), (483, 485, 549, 547), (501, 503, 567, 565), (468, 466, 530, 532), (449, 451, 515, 513), (486, 484, 548, 550), (467, 469, 533, 531), (504, 502, 566, 568), (485, 487, 551, 549), (452, 450, 514, 516), (503, 505, 569, 567), (470, 468, 532, 534), (451, 453, 517, 515), (488, 486, 550, 552), (469, 471, 535, 533), (506, 504, 568, 570), (487, 489, 553, 551), (454, 452, 516, 518), (505, 507, 571, 569), (472, 470, 534, 536), (453, 455, 519, 517), (490, 488, 552, 554), (471, 473, 537, 535), (508, 506, 570, 572), (489, 491, 555, 553), (456, 454, 518, 520), (507, 509, 573, 571), (474, 472, 536, 538), (455, 457, 521, 519), (492, 490, 554, 556), (473, 475, 539, 537)])
me_cylinder_001.materials.append(mat_material_002)
me_cylinder_001.use_remesh_preserve_volume = False
me_cylinder_001.use_remesh_preserve_attributes = False
me_cylinder_001.use_mirror_vertex_groups = False
me_cylinder_001.update()
me_cylinder = bpy.data.meshes.new('Cylinder')
me_cylinder.from_pydata([(0.0, 1.0, -1.0), (0.0, 1.0, 1.0), (0.1951, 0.9808, -1.0), (0.1951, 0.9808, 1.0), (0.3827, 0.9239, -1.0), (0.3827, 0.9239, 1.0), (0.5556, 0.8315, -1.0), (0.5556, 0.8315, 1.0), (0.7071, 0.7071, -1.0), (0.7071, 0.7071, 1.0), (0.8315, 0.5556, -1.0), (0.8315, 0.5556, 1.0), (0.9239, 0.3827, -1.0), (0.9239, 0.3827, 1.0), (0.9808, 0.1951, -1.0), (0.9808, 0.1951, 1.0), (1.0, 7.55e-08, -1.0), (1.0, 7.55e-08, 1.0), (0.9808, -0.1951, -1.0), (0.9808, -0.1951, 1.0), (0.9239, -0.3827, -1.0), (0.9239, -0.3827, 1.0), (0.8315, -0.5556, -1.0), (0.8315, -0.5556, 1.0), (0.7071, -0.7071, -1.0), (0.7071, -0.7071, 1.0), (0.5556, -0.8315, -1.0), (0.5556, -0.8315, 1.0), (0.3827, -0.9239, -1.0), (0.3827, -0.9239, 1.0), (0.1951, -0.9808, -1.0), (0.1951, -0.9808, 1.0), (-3.258e-07, -1.0, -1.0), (-3.258e-07, -1.0, 1.0), (-0.1951, -0.9808, -1.0), (-0.1951, -0.9808, 1.0), (-0.3827, -0.9239, -1.0), (-0.3827, -0.9239, 1.0), (-0.5556, -0.8315, -1.0), (-0.5556, -0.8315, 1.0), (-0.7071, -0.7071, -1.0), (-0.7071, -0.7071, 1.0), (-0.8315, -0.5556, -1.0), (-0.8315, -0.5556, 1.0), (-0.9239, -0.3827, -1.0), (-0.9239, -0.3827, 1.0), (-0.9808, -0.1951, -1.0), (-0.9808, -0.1951, 1.0), (-1.0, 9.656e-07, -1.0), (-1.0, 9.656e-07, 1.0), (-0.9808, 0.1951, -1.0), (-0.9808, 0.1951, 1.0), (-0.9239, 0.3827, -1.0), (-0.9239, 0.3827, 1.0), (-0.8315, 0.5556, -1.0), (-0.8315, 0.5556, 1.0), (-0.7071, 0.7071, -1.0), (-0.7071, 0.7071, 1.0), (-0.5556, 0.8315, -1.0), (-0.5556, 0.8315, 1.0), (-0.3827, 0.9239, -1.0), (-0.3827, 0.9239, 1.0), (-0.1951, 0.9808, -1.0), (-0.1951, 0.9808, 1.0), (0.0, 1.0, -1.0), (0.0, 1.0, 1.0), (0.1951, 0.9808, -1.0), (0.1951, 0.9808, 1.0), (0.3827, 0.9239, -1.0), (0.3827, 0.9239, 1.0), (0.5556, 0.8315, -1.0), (0.5556, 0.8315, 1.0), (0.7071, 0.7071, -1.0), (0.7071, 0.7071, 1.0), (0.8315, 0.5556, -1.0), (0.8315, 0.5556, 1.0), (0.9239, 0.3827, -1.0), (0.9239, 0.3827, 1.0), (0.9808, 0.1951, -1.0), (0.9808, 0.1951, 1.0), (1.0, 7.55e-08, -1.0), (1.0, 7.55e-08, 1.0), (0.9808, -0.1951, -1.0), (0.9808, -0.1951, 1.0), (0.9239, -0.3827, -1.0), (0.9239, -0.3827, 1.0), (0.8315, -0.5556, -1.0), (0.8315, -0.5556, 1.0), (0.7071, -0.7071, -1.0), (0.7071, -0.7071, 1.0), (0.5556, -0.8315, -1.0), (0.5556, -0.8315, 1.0), (0.3827, -0.9239, -1.0), (0.3827, -0.9239, 1.0), (0.1951, -0.9808, -1.0), (0.1951, -0.9808, 1.0), (-3.258e-07, -1.0, -1.0), (-3.258e-07, -1.0, 1.0), (-0.1951, -0.9808, -1.0), (-0.1951, -0.9808, 1.0), (-0.3827, -0.9239, -1.0), (-0.3827, -0.9239, 1.0), (-0.5556, -0.8315, -1.0), (-0.5556, -0.8315, 1.0), (-0.7071, -0.7071, -1.0), (-0.7071, -0.7071, 1.0), (-0.8315, -0.5556, -1.0), (-0.8315, -0.5556, 1.0), (-0.9239, -0.3827, -1.0), (-0.9239, -0.3827, 1.0), (-0.9808, -0.1951, -1.0), (-0.9808, -0.1951, 1.0), (-1.0, 9.656e-07, -1.0), (-1.0, 9.656e-07, 1.0), (-0.9808, 0.1951, -1.0), (-0.9808, 0.1951, 1.0), (-0.9239, 0.3827, -1.0), (-0.9239, 0.3827, 1.0), (-0.8315, 0.5556, -1.0), (-0.8315, 0.5556, 1.0), (-0.7071, 0.7071, -1.0), (-0.7071, 0.7071, 1.0), (-0.5556, 0.8315, -1.0), (-0.5556, 0.8315, 1.0), (-0.3827, 0.9239, -1.0), (-0.3827, 0.9239, 1.0), (-0.1951, 0.9808, -1.0), (-0.1951, 0.9808, 1.0), (0.0, 1.0, -1.0), (0.0, 1.0, 1.0), (0.1951, 0.9808, -1.0), (0.1951, 0.9808, 1.0), (0.3827, 0.9239, -1.0), (0.3827, 0.9239, 1.0), (0.5556, 0.8315, -1.0), (0.5556, 0.8315, 1.0), (0.7071, 0.7071, -1.0), (0.7071, 0.7071, 1.0), (0.8315, 0.5556, -1.0), (0.8315, 0.5556, 1.0), (0.9239, 0.3827, -1.0), (0.9239, 0.3827, 1.0), (0.9808, 0.1951, -1.0), (0.9808, 0.1951, 1.0), (1.0, 7.55e-08, -1.0), (1.0, 7.55e-08, 1.0), (0.9808, -0.1951, -1.0), (0.9808, -0.1951, 1.0), (0.9239, -0.3827, -1.0), (0.9239, -0.3827, 1.0), (0.8315, -0.5556, -1.0), (0.8315, -0.5556, 1.0), (0.7071, -0.7071, -1.0), (0.7071, -0.7071, 1.0), (0.5556, -0.8315, -1.0), (0.5556, -0.8315, 1.0), (0.3827, -0.9239, -1.0), (0.3827, -0.9239, 1.0), (0.1951, -0.9808, -1.0), (0.1951, -0.9808, 1.0), (-3.258e-07, -1.0, -1.0), (-3.258e-07, -1.0, 1.0), (-0.1951, -0.9808, -1.0), (-0.1951, -0.9808, 1.0), (-0.3827, -0.9239, -1.0), (-0.3827, -0.9239, 1.0), (-0.5556, -0.8315, -1.0), (-0.5556, -0.8315, 1.0), (-0.7071, -0.7071, -1.0), (-0.7071, -0.7071, 1.0), (-0.8315, -0.5556, -1.0), (-0.8315, -0.5556, 1.0), (-0.9239, -0.3827, -1.0), (-0.9239, -0.3827, 1.0), (-0.9808, -0.1951, -1.0), (-0.9808, -0.1951, 1.0), (-1.0, 9.656e-07, -1.0), (-1.0, 9.656e-07, 1.0), (-0.9808, 0.1951, -1.0), (-0.9808, 0.1951, 1.0), (-0.9239, 0.3827, -1.0), (-0.9239, 0.3827, 1.0), (-0.8315, 0.5556, -1.0), (-0.8315, 0.5556, 1.0), (-0.7071, 0.7071, -1.0), (-0.7071, 0.7071, 1.0), (-0.5556, 0.8315, -1.0), (-0.5556, 0.8315, 1.0), (-0.3827, 0.9239, -1.0), (-0.3827, 0.9239, 1.0), (-0.1951, 0.9808, -1.0), (-0.1951, 0.9808, 1.0), (0.0, 1.0, -1.0), (0.0, 1.0, 1.0), (0.1951, 0.9808, -1.0), (0.1951, 0.9808, 1.0), (0.3827, 0.9239, -1.0), (0.3827, 0.9239, 1.0), (0.5556, 0.8315, -1.0), (0.5556, 0.8315, 1.0), (0.7071, 0.7071, -1.0), (0.7071, 0.7071, 1.0), (0.8315, 0.5556, -1.0), (0.8315, 0.5556, 1.0), (0.9239, 0.3827, -1.0), (0.9239, 0.3827, 1.0), (0.9808, 0.1951, -1.0), (0.9808, 0.1951, 1.0), (1.0, 7.55e-08, -1.0), (1.0, 7.55e-08, 1.0), (0.9808, -0.1951, -1.0), (0.9808, -0.1951, 1.0), (0.9239, -0.3827, -1.0), (0.9239, -0.3827, 1.0), (0.8315, -0.5556, -1.0), (0.8315, -0.5556, 1.0), (0.7071, -0.7071, -1.0), (0.7071, -0.7071, 1.0), (0.5556, -0.8315, -1.0), (0.5556, -0.8315, 1.0), (0.3827, -0.9239, -1.0), (0.3827, -0.9239, 1.0), (0.1951, -0.9808, -1.0), (0.1951, -0.9808, 1.0), (-3.258e-07, -1.0, -1.0), (-3.258e-07, -1.0, 1.0), (-0.1951, -0.9808, -1.0), (-0.1951, -0.9808, 1.0), (-0.3827, -0.9239, -1.0), (-0.3827, -0.9239, 1.0), (-0.5556, -0.8315, -1.0), (-0.5556, -0.8315, 1.0), (-0.7071, -0.7071, -1.0), (-0.7071, -0.7071, 1.0), (-0.8315, -0.5556, -1.0), (-0.8315, -0.5556, 1.0), (-0.9239, -0.3827, -1.0), (-0.9239, -0.3827, 1.0), (-0.9808, -0.1951, -1.0), (-0.9808, -0.1951, 1.0), (-1.0, 9.656e-07, -1.0), (-1.0, 9.656e-07, 1.0), (-0.9808, 0.1951, -1.0), (-0.9808, 0.1951, 1.0), (-0.9239, 0.3827, -1.0), (-0.9239, 0.3827, 1.0), (-0.8315, 0.5556, -1.0), (-0.8315, 0.5556, 1.0), (-0.7071, 0.7071, -1.0), (-0.7071, 0.7071, 1.0), (-0.5556, 0.8315, -1.0), (-0.5556, 0.8315, 1.0), (-0.3827, 0.9239, -1.0), (-0.3827, 0.9239, 1.0), (-0.1951, 0.9808, -1.0), (-0.1951, 0.9808, 1.0), (0.0, 1.0, -1.0), (0.0, 1.0, 1.0), (0.1951, 0.9808, -1.0), (0.1951, 0.9808, 1.0), (0.3827, 0.9239, -1.0), (0.3827, 0.9239, 1.0), (0.5556, 0.8315, -1.0), (0.5556, 0.8315, 1.0), (0.7071, 0.7071, -1.0), (0.7071, 0.7071, 1.0), (0.8315, 0.5556, -1.0), (0.8315, 0.5556, 1.0), (0.9239, 0.3827, -1.0), (0.9239, 0.3827, 1.0), (0.9808, 0.1951, -1.0), (0.9808, 0.1951, 1.0), (1.0, 7.55e-08, -1.0), (1.0, 7.55e-08, 1.0), (0.9808, -0.1951, -1.0), (0.9808, -0.1951, 1.0), (0.9239, -0.3827, -1.0), (0.9239, -0.3827, 1.0), (0.8315, -0.5556, -1.0), (0.8315, -0.5556, 1.0), (0.7071, -0.7071, -1.0), (0.7071, -0.7071, 1.0), (0.5556, -0.8315, -1.0), (0.5556, -0.8315, 1.0), (0.3827, -0.9239, -1.0), (0.3827, -0.9239, 1.0), (0.1951, -0.9808, -1.0), (0.1951, -0.9808, 1.0), (-3.258e-07, -1.0, -1.0), (-3.258e-07, -1.0, 1.0), (-0.1951, -0.9808, -1.0), (-0.1951, -0.9808, 1.0), (-0.3827, -0.9239, -1.0), (-0.3827, -0.9239, 1.0), (-0.5556, -0.8315, -1.0), (-0.5556, -0.8315, 1.0), (-0.7071, -0.7071, -1.0), (-0.7071, -0.7071, 1.0), (-0.8315, -0.5556, -1.0), (-0.8315, -0.5556, 1.0), (-0.9239, -0.3827, -1.0), (-0.9239, -0.3827, 1.0), (-0.9808, -0.1951, -1.0), (-0.9808, -0.1951, 1.0), (-1.0, 9.656e-07, -1.0), (-1.0, 9.656e-07, 1.0), (-0.9808, 0.1951, -1.0), (-0.9808, 0.1951, 1.0), (-0.9239, 0.3827, -1.0), (-0.9239, 0.3827, 1.0), (-0.8315, 0.5556, -1.0), (-0.8315, 0.5556, 1.0), (-0.7071, 0.7071, -1.0), (-0.7071, 0.7071, 1.0), (-0.5556, 0.8315, -1.0), (-0.5556, 0.8315, 1.0), (-0.3827, 0.9239, -1.0), (-0.3827, 0.9239, 1.0), (-0.1951, 0.9808, -1.0), (-0.1951, 0.9808, 1.0), (0.0, 1.0, -1.0), (0.0, 1.0, 1.0), (0.1951, 0.9808, -1.0), (0.1951, 0.9808, 1.0), (0.3827, 0.9239, -1.0), (0.3827, 0.9239, 1.0), (0.5556, 0.8315, -1.0), (0.5556, 0.8315, 1.0), (0.7071, 0.7071, -1.0), (0.7071, 0.7071, 1.0), (0.8315, 0.5556, -1.0), (0.8315, 0.5556, 1.0), (0.9239, 0.3827, -1.0), (0.9239, 0.3827, 1.0), (0.9808, 0.1951, -1.0), (0.9808, 0.1951, 1.0), (1.0, 7.55e-08, -1.0), (1.0, 7.55e-08, 1.0), (0.9808, -0.1951, -1.0), (0.9808, -0.1951, 1.0), (0.9239, -0.3827, -1.0), (0.9239, -0.3827, 1.0), (0.8315, -0.5556, -1.0), (0.8315, -0.5556, 1.0), (0.7071, -0.7071, -1.0), (0.7071, -0.7071, 1.0), (0.5556, -0.8315, -1.0), (0.5556, -0.8315, 1.0), (0.3827, -0.9239, -1.0), (0.3827, -0.9239, 1.0), (0.1951, -0.9808, -1.0), (0.1951, -0.9808, 1.0), (-3.258e-07, -1.0, -1.0), (-3.258e-07, -1.0, 1.0), (-0.1951, -0.9808, -1.0), (-0.1951, -0.9808, 1.0), (-0.3827, -0.9239, -1.0), (-0.3827, -0.9239, 1.0), (-0.5556, -0.8315, -1.0), (-0.5556, -0.8315, 1.0), (-0.7071, -0.7071, -1.0), (-0.7071, -0.7071, 1.0), (-0.8315, -0.5556, -1.0), (-0.8315, -0.5556, 1.0), (-0.9239, -0.3827, -1.0), (-0.9239, -0.3827, 1.0), (-0.9808, -0.1951, -1.0), (-0.9808, -0.1951, 1.0), (-1.0, 9.656e-07, -1.0), (-1.0, 9.656e-07, 1.0), (-0.9808, 0.1951, -1.0), (-0.9808, 0.1951, 1.0), (-0.9239, 0.3827, -1.0), (-0.9239, 0.3827, 1.0), (-0.8315, 0.5556, -1.0), (-0.8315, 0.5556, 1.0), (-0.7071, 0.7071, -1.0), (-0.7071, 0.7071, 1.0), (-0.5556, 0.8315, -1.0), (-0.5556, 0.8315, 1.0), (-0.3827, 0.9239, -1.0), (-0.3827, 0.9239, 1.0), (-0.1951, 0.9808, -1.0), (-0.1951, 0.9808, 1.0), (0.0, 1.0, -1.0), (0.0, 1.0, 1.0), (0.1951, 0.9808, -1.0), (0.1951, 0.9808, 1.0), (0.3827, 0.9239, -1.0), (0.3827, 0.9239, 1.0), (0.5556, 0.8315, -1.0), (0.5556, 0.8315, 1.0), (0.7071, 0.7071, -1.0), (0.7071, 0.7071, 1.0), (0.8315, 0.5556, -1.0), (0.8315, 0.5556, 1.0), (0.9239, 0.3827, -1.0), (0.9239, 0.3827, 1.0), (0.9808, 0.1951, -1.0), (0.9808, 0.1951, 1.0), (1.0, 7.55e-08, -1.0), (1.0, 7.55e-08, 1.0), (0.9808, -0.1951, -1.0), (0.9808, -0.1951, 1.0), (0.9239, -0.3827, -1.0), (0.9239, -0.3827, 1.0), (0.8315, -0.5556, -1.0), (0.8315, -0.5556, 1.0), (0.7071, -0.7071, -1.0), (0.7071, -0.7071, 1.0), (0.5556, -0.8315, -1.0), (0.5556, -0.8315, 1.0), (0.3827, -0.9239, -1.0), (0.3827, -0.9239, 1.0), (0.1951, -0.9808, -1.0), (0.1951, -0.9808, 1.0), (-3.258e-07, -1.0, -1.0), (-3.258e-07, -1.0, 1.0), (-0.1951, -0.9808, -1.0), (-0.1951, -0.9808, 1.0), (-0.3827, -0.9239, -1.0), (-0.3827, -0.9239, 1.0), (-0.5556, -0.8315, -1.0), (-0.5556, -0.8315, 1.0), (-0.7071, -0.7071, -1.0), (-0.7071, -0.7071, 1.0), (-0.8315, -0.5556, -1.0), (-0.8315, -0.5556, 1.0), (-0.9239, -0.3827, -1.0), (-0.9239, -0.3827, 1.0), (-0.9808, -0.1951, -1.0), (-0.9808, -0.1951, 1.0), (-1.0, 9.656e-07, -1.0), (-1.0, 9.656e-07, 1.0), (-0.9808, 0.1951, -1.0), (-0.9808, 0.1951, 1.0), (-0.9239, 0.3827, -1.0), (-0.9239, 0.3827, 1.0), (-0.8315, 0.5556, -1.0), (-0.8315, 0.5556, 1.0), (-0.7071, 0.7071, -1.0), (-0.7071, 0.7071, 1.0), (-0.5556, 0.8315, -1.0), (-0.5556, 0.8315, 1.0), (-0.3827, 0.9239, -1.0), (-0.3827, 0.9239, 1.0), (-0.1951, 0.9808, -1.0), (-0.1951, 0.9808, 1.0), (0.0, 1.0, -1.0), (0.0, 1.0, 1.0), (0.1951, 0.9808, -1.0), (0.1951, 0.9808, 1.0), (0.3827, 0.9239, -1.0), (0.3827, 0.9239, 1.0), (0.5556, 0.8315, -1.0), (0.5556, 0.8315, 1.0), (0.7071, 0.7071, -1.0), (0.7071, 0.7071, 1.0), (0.8315, 0.5556, -1.0), (0.8315, 0.5556, 1.0), (0.9239, 0.3827, -1.0), (0.9239, 0.3827, 1.0), (0.9808, 0.1951, -1.0), (0.9808, 0.1951, 1.0), (1.0, 7.55e-08, -1.0), (1.0, 7.55e-08, 1.0), (0.9808, -0.1951, -1.0), (0.9808, -0.1951, 1.0), (0.9239, -0.3827, -1.0), (0.9239, -0.3827, 1.0), (0.8315, -0.5556, -1.0), (0.8315, -0.5556, 1.0), (0.7071, -0.7071, -1.0), (0.7071, -0.7071, 1.0), (0.5556, -0.8315, -1.0), (0.5556, -0.8315, 1.0), (0.3827, -0.9239, -1.0), (0.3827, -0.9239, 1.0), (0.1951, -0.9808, -1.0), (0.1951, -0.9808, 1.0), (-3.258e-07, -1.0, -1.0), (-3.258e-07, -1.0, 1.0), (-0.1951, -0.9808, -1.0), (-0.1951, -0.9808, 1.0), (-0.3827, -0.9239, -1.0), (-0.3827, -0.9239, 1.0), (-0.5556, -0.8315, -1.0), (-0.5556, -0.8315, 1.0), (-0.7071, -0.7071, -1.0), (-0.7071, -0.7071, 1.0), (-0.8315, -0.5556, -1.0), (-0.8315, -0.5556, 1.0), (-0.9239, -0.3827, -1.0), (-0.9239, -0.3827, 1.0), (-0.9808, -0.1951, -1.0), (-0.9808, -0.1951, 1.0), (-1.0, 9.656e-07, -1.0), (-1.0, 9.656e-07, 1.0), (-0.9808, 0.1951, -1.0), (-0.9808, 0.1951, 1.0), (-0.9239, 0.3827, -1.0), (-0.9239, 0.3827, 1.0), (-0.8315, 0.5556, -1.0), (-0.8315, 0.5556, 1.0), (-0.7071, 0.7071, -1.0), (-0.7071, 0.7071, 1.0), (-0.5556, 0.8315, -1.0), (-0.5556, 0.8315, 1.0), (-0.3827, 0.9239, -1.0), (-0.3827, 0.9239, 1.0), (-0.1951, 0.9808, -1.0), (-0.1951, 0.9808, 1.0), (-7.748e-09, 1.145, -1.0), (-7.748e-09, 1.145, 1.0), (0.2233, 1.123, -1.0), (0.2233, 1.123, 1.0), (0.4381, 1.058, -1.0), (0.4381, 1.058, 1.0), (0.636, 0.9518, -1.0), (0.636, 0.9518, 1.0), (0.8094, 0.8094, -1.0), (0.8094, 0.8094, 1.0), (0.9518, 0.636, -1.0), (0.9518, 0.636, 1.0), (1.058, 0.4381, -1.0), (1.058, 0.4381, 1.0), (1.123, 0.2233, -1.0), (1.123, 0.2233, 1.0), (1.145, 4.034e-08, -1.0), (1.145, 4.034e-08, 1.0), (1.123, -0.2233, -1.0), (1.123, -0.2233, 1.0), (1.058, -0.4381, -1.0), (1.058, -0.4381, 1.0), (0.9518, -0.636, -1.0), (0.9518, -0.636, 1.0), (0.8094, -0.8094, -1.0), (0.8094, -0.8094, 1.0), (0.636, -0.9518, -1.0), (0.636, -0.9518, 1.0), (0.4381, -1.058, -1.0), (0.4381, -1.058, 1.0), (0.2233, -1.123, -1.0), (0.2233, -1.123, 1.0), (-3.807e-07, -1.145, -1.0), (-3.807e-07, -1.145, 1.0), (-0.2233, -1.123, -1.0), (-0.2233, -1.123, 1.0), (-0.4381, -1.058, -1.0), (-0.4381, -1.058, 1.0), (-0.636, -0.9518, -1.0), (-0.636, -0.9518, 1.0), (-0.8094, -0.8094, -1.0), (-0.8094, -0.8094, 1.0), (-0.9518, -0.636, -1.0), (-0.9518, -0.636, 1.0), (-1.058, -0.4381, -1.0), (-1.058, -0.4381, 1.0), (-1.123, -0.2233, -1.0), (-1.123, -0.2233, 1.0), (-1.145, 1.059e-06, -1.0), (-1.145, 1.059e-06, 1.0), (-1.123, 0.2233, -1.0), (-1.123, 0.2233, 1.0), (-1.058, 0.4381, -1.0), (-1.058, 0.4381, 1.0), (-0.9518, 0.636, -1.0), (-0.9518, 0.636, 1.0), (-0.8094, 0.8094, -1.0), (-0.8094, 0.8094, 1.0), (-0.636, 0.9518, -1.0), (-0.636, 0.9518, 1.0), (-0.4381, 1.058, -1.0), (-0.4381, 1.058, 1.0), (-0.2233, 1.123, -1.0), (-0.2233, 1.123, 1.0)], [], [(0, 2, 3, 1), (2, 4, 5, 3), (4, 6, 7, 5), (6, 8, 9, 7), (8, 10, 11, 9), (10, 12, 13, 11), (12, 14, 15, 13), (14, 16, 17, 15), (16, 18, 19, 17), (18, 20, 21, 19), (20, 22, 23, 21), (22, 24, 25, 23), (24, 26, 27, 25), (26, 28, 29, 27), (28, 30, 31, 29), (30, 32, 33, 31), (32, 34, 35, 33), (34, 36, 37, 35), (36, 38, 39, 37), (38, 40, 41, 39), (40, 42, 43, 41), (42, 44, 45, 43), (44, 46, 47, 45), (46, 48, 49, 47), (48, 50, 51, 49), (50, 52, 53, 51), (52, 54, 55, 53), (54, 56, 57, 55), (56, 58, 59, 57), (58, 60, 61, 59), (60, 62, 63, 61), (62, 0, 1, 63), (108, 106, 170, 172), (71, 73, 137, 135), (90, 88, 152, 154), (123, 125, 189, 187), (72, 70, 134, 136), (105, 107, 171, 169), (124, 122, 186, 188), (87, 89, 153, 151), (106, 104, 168, 170), (69, 71, 135, 133), (88, 86, 150, 152), (121, 123, 187, 185), (70, 68, 132, 134), (103, 105, 169, 167), (122, 120, 184, 186), (85, 87, 151, 149), (104, 102, 166, 168), (67, 69, 133, 131), (86, 84, 148, 150), (119, 121, 185, 183), (68, 66, 130, 132), (101, 103, 167, 165), (120, 118, 182, 184), (83, 85, 149, 147), (102, 100, 164, 166), (65, 67, 131, 129), (84, 82, 146, 148), (117, 119, 183, 181), (99, 101, 165, 163), (118, 116, 180, 182), (66, 64, 128, 130), (81, 83, 147, 145), (53, 55, 119, 117), (20, 18, 82, 84), (1, 3, 67, 65), (38, 36, 100, 102), (19, 21, 85, 83), (56, 54, 118, 120), (37, 39, 103, 101), (4, 2, 66, 68), (55, 57, 121, 119), (22, 20, 84, 86), (3, 5, 69, 67), (40, 38, 102, 104), (21, 23, 87, 85), (58, 56, 120, 122), (39, 41, 105, 103), (6, 4, 68, 70), (57, 59, 123, 121), (24, 22, 86, 88), (5, 7, 71, 69), (42, 40, 104, 106), (23, 25, 89, 87), (60, 58, 122, 124), (41, 43, 107, 105), (8, 6, 70, 72), (59, 61, 125, 123), (26, 24, 88, 90), (7, 9, 73, 71), (44, 42, 106, 108), (25, 27, 91, 89), (62, 60, 124, 126), (43, 45, 109, 107), (10, 8, 72, 74), (61, 63, 127, 125), (28, 26, 90, 92), (9, 11, 75, 73), (46, 44, 108, 110), (27, 29, 93, 91), (0, 62, 126, 64), (45, 47, 111, 109), (12, 10, 74, 76), (63, 1, 65, 127), (30, 28, 92, 94), (11, 13, 77, 75), (48, 46, 110, 112), (29, 31, 95, 93), (47, 49, 113, 111), (14, 12, 76, 78), (32, 30, 94, 96), (13, 15, 79, 77), (50, 48, 112, 114), (31, 33, 97, 95), (49, 51, 115, 113), (16, 14, 78, 80), (34, 32, 96, 98), (15, 17, 81, 79), (52, 50, 114, 116), (33, 35, 99, 97), (51, 53, 117, 115), (18, 16, 80, 82), (36, 34, 98, 100), (17, 19, 83, 81), (2, 0, 64, 66), (54, 52, 116, 118), (35, 37, 101, 99), (169, 171, 235, 233), (188, 186, 250, 252), (151, 153, 217, 215), (170, 168, 232, 234), (133, 135, 199, 197), (152, 150, 214, 216), (185, 187, 251, 249), (134, 132, 196, 198), (167, 169, 233, 231), (186, 184, 248, 250), (149, 151, 215, 213), (168, 166, 230, 232), (131, 133, 197, 195), (150, 148, 212, 214), (183, 185, 249, 247), (132, 130, 194, 196), (165, 167, 231, 229), (184, 182, 246, 248), (147, 149, 213, 211), (166, 164, 228, 230), (129, 131, 195, 193), (148, 146, 210, 212), (181, 183, 247, 245), (163, 165, 229, 227), (182, 180, 244, 246), (130, 128, 192, 194), (145, 147, 211, 209), (164, 162, 226, 228), (146, 144, 208, 210), (179, 181, 245, 243), (161, 163, 227, 225), (180, 178, 242, 244), (89, 91, 155, 153), (126, 124, 188, 190), (107, 109, 173, 171), (74, 72, 136, 138), (125, 127, 191, 189), (92, 90, 154, 156), (73, 75, 139, 137), (110, 108, 172, 174), (91, 93, 157, 155), (64, 126, 190, 128), (109, 111, 175, 173), (76, 74, 138, 140), (127, 65, 129, 191), (94, 92, 156, 158), (75, 77, 141, 139), (112, 110, 174, 176), (93, 95, 159, 157), (111, 113, 177, 175), (78, 76, 140, 142), (96, 94, 158, 160), (77, 79, 143, 141), (114, 112, 176, 178), (95, 97, 161, 159), (113, 115, 179, 177), (80, 78, 142, 144), (98, 96, 160, 162), (79, 81, 145, 143), (116, 114, 178, 180), (97, 99, 163, 161), (115, 117, 181, 179), (82, 80, 144, 146), (100, 98, 162, 164), (217, 219, 283, 281), (236, 234, 298, 300), (199, 201, 265, 263), (218, 216, 280, 282), (251, 253, 317, 315), (200, 198, 262, 264), (233, 235, 299, 297), (252, 250, 314, 316), (215, 217, 281, 279), (234, 232, 296, 298), (197, 199, 263, 261), (216, 214, 278, 280), (249, 251, 315, 313), (198, 196, 260, 262), (231, 233, 297, 295), (250, 248, 312, 314), (213, 215, 279, 277), (232, 230, 294, 296), (195, 197, 261, 259), (214, 212, 276, 278), (247, 249, 313, 311), (196, 194, 258, 260), (229, 231, 295, 293), (248, 246, 310, 312), (211, 213, 277, 275), (230, 228, 292, 294), (193, 195, 259, 257), (212, 210, 274, 276), (245, 247, 311, 309), (227, 229, 293, 291), (246, 244, 308, 310), (194, 192, 256, 258), (136, 134, 198, 200), (187, 189, 253, 251), (154, 152, 216, 218), (135, 137, 201, 199), (172, 170, 234, 236), (153, 155, 219, 217), (190, 188, 252, 254), (171, 173, 237, 235), (138, 136, 200, 202), (189, 191, 255, 253), (156, 154, 218, 220), (137, 139, 203, 201), (174, 172, 236, 238), (155, 157, 221, 219), (128, 190, 254, 192), (173, 175, 239, 237), (140, 138, 202, 204), (191, 129, 193, 255), (158, 156, 220, 222), (139, 141, 205, 203), (176, 174, 238, 240), (157, 159, 223, 221), (175, 177, 241, 239), (142, 140, 204, 206), (160, 158, 222, 224), (141, 143, 207, 205), (178, 176, 240, 242), (159, 161, 225, 223), (177, 179, 243, 241), (144, 142, 206, 208), (162, 160, 224, 226), (143, 145, 209, 207), (283, 285, 349, 347), (302, 300, 364, 366), (265, 267, 331, 329), (284, 282, 346, 348), (317, 319, 383, 381), (266, 264, 328, 330), (299, 301, 365, 363), (318, 316, 380, 382), (281, 283, 347, 345), (300, 298, 362, 364), (263, 265, 329, 327), (282, 280, 344, 346), (315, 317, 381, 379), (264, 262, 326, 328), (297, 299, 363, 361), (316, 314, 378, 380), (279, 281, 345, 343), (298, 296, 360, 362), (261, 263, 327, 325), (280, 278, 342, 344), (313, 315, 379, 377), (262, 260, 324, 326), (295, 297, 361, 359), (314, 312, 376, 378), (277, 279, 343, 341), (296, 294, 358, 360), (259, 261, 325, 323), (278, 276, 340, 342), (311, 313, 377, 375), (260, 258, 322, 324), (293, 295, 359, 357), (312, 310, 374, 376), (254, 252, 316, 318), (235, 237, 301, 299), (202, 200, 264, 266), (253, 255, 319, 317), (220, 218, 282, 284), (201, 203, 267, 265), (238, 236, 300, 302), (219, 221, 285, 283), (192, 254, 318, 256), (237, 239, 303, 301), (204, 202, 266, 268), (255, 193, 257, 319), (222, 220, 284, 286), (203, 205, 269, 267), (240, 238, 302, 304), (221, 223, 287, 285), (239, 241, 305, 303), (206, 204, 268, 270), (224, 222, 286, 288), (205, 207, 271, 269), (242, 240, 304, 306), (223, 225, 289, 287), (241, 243, 307, 305), (208, 206, 270, 272), (226, 224, 288, 290), (207, 209, 273, 271), (244, 242, 306, 308), (225, 227, 291, 289), (243, 245, 309, 307), (210, 208, 272, 274), (228, 226, 290, 292), (209, 211, 275, 273), (349, 351, 415, 413), (368, 366, 430, 432), (331, 333, 397, 395), (350, 348, 412, 414), (383, 321, 385, 447), (332, 330, 394, 396), (365, 367, 431, 429), (320, 382, 446, 384), (347, 349, 413, 411), (366, 364, 428, 430), (329, 331, 395, 393), (348, 346, 410, 412), (381, 383, 447, 445), (330, 328, 392, 394), (363, 365, 429, 427), (382, 380, 444, 446), (345, 347, 411, 409), (364, 362, 426, 428), (327, 329, 393, 391), (346, 344, 408, 410), (379, 381, 445, 443), (328, 326, 390, 392), (361, 363, 427, 425), (380, 378, 442, 444), (343, 345, 409, 407), (362, 360, 424, 426), (325, 327, 391, 389), (344, 342, 406, 408), (377, 379, 443, 441), (326, 324, 388, 390), (359, 361, 425, 423), (378, 376, 440, 442), (256, 318, 382, 320), (301, 303, 367, 365), (268, 266, 330, 332), (319, 257, 321, 383), (286, 284, 348, 350), (267, 269, 333, 331), (304, 302, 366, 368), (285, 287, 351, 349), (303, 305, 369, 367), (270, 268, 332, 334), (288, 286, 350, 352), (269, 271, 335, 333), (306, 304, 368, 370), (287, 289, 353, 351), (305, 307, 371, 369), (272, 270, 334, 336), (290, 288, 352, 354), (271, 273, 337, 335), (308, 306, 370, 372), (289, 291, 355, 353), (307, 309, 373, 371), (274, 272, 336, 338), (292, 290, 354, 356), (273, 275, 339, 337), (258, 256, 320, 322), (310, 308, 372, 374), (291, 293, 357, 355), (309, 311, 375, 373), (276, 274, 338, 340), (257, 259, 323, 321), (294, 292, 356, 358), (275, 277, 341, 339), (400, 398, 462, 464), (433, 435, 499, 497), (415, 417, 481, 479), (434, 432, 496, 498), (397, 399, 463, 461), (416, 414, 478, 480), (398, 396, 460, 462), (431, 433, 497, 495), (413, 415, 479, 477), (432, 430, 494, 496), (395, 397, 461, 459), (414, 412, 476, 478), (447, 385, 449, 511), (396, 394, 458, 460), (429, 431, 495, 493), (384, 446, 510, 448), (411, 413, 477, 475), (430, 428, 492, 494), (393, 395, 459, 457), (412, 410, 474, 476), (445, 447, 511, 509), (394, 392, 456, 458), (427, 429, 493, 491), (446, 444, 508, 510), (409, 411, 475, 473), (428, 426, 490, 492), (391, 393, 457, 455), (410, 408, 472, 474), (443, 445, 509, 507), (392, 390, 454, 456), (425, 427, 491, 489), (444, 442, 506, 508), (367, 369, 433, 431), (334, 332, 396, 398), (352, 350, 414, 416), (333, 335, 399, 397), (370, 368, 432, 434), (351, 353, 417, 415), (369, 371, 435, 433), (336, 334, 398, 400), (354, 352, 416, 418), (335, 337, 401, 399), (372, 370, 434, 436), (353, 355, 419, 417), (371, 373, 437, 435), (338, 336, 400, 402), (356, 354, 418, 420), (337, 339, 403, 401), (322, 320, 384, 386), (374, 372, 436, 438), (355, 357, 421, 419), (373, 375, 439, 437), (340, 338, 402, 404), (321, 323, 387, 385), (358, 356, 420, 422), (339, 341, 405, 403), (376, 374, 438, 440), (357, 359, 423, 421), (324, 322, 386, 388), (375, 377, 441, 439), (342, 340, 404, 406), (323, 325, 389, 387), (360, 358, 422, 424), (341, 343, 407, 405), (465, 467, 531, 529), (484, 482, 546, 548), (466, 464, 528, 530), (499, 501, 565, 563), (481, 483, 547, 545), (500, 498, 562, 564), (463, 465, 529, 527), (482, 480, 544, 546), (464, 462, 526, 528), (497, 499, 563, 561), (479, 481, 545, 543), (498, 496, 560, 562), (461, 463, 527, 525), (480, 478, 542, 544), (462, 460, 524, 526), (495, 497, 561, 559), (477, 479, 543, 541), (496, 494, 558, 560), (459, 461, 525, 523), (478, 476, 540, 542), (511, 449, 513, 575), (460, 458, 522, 524), (493, 495, 559, 557), (448, 510, 574, 512), (475, 477, 541, 539), (494, 492, 556, 558), (457, 459, 523, 521), (476, 474, 538, 540), (509, 511, 575, 573), (458, 456, 520, 522), (491, 493, 557, 555), (510, 508, 572, 574), (418, 416, 480, 482), (399, 401, 465, 463), (436, 434, 498, 500), (417, 419, 483, 481), (435, 437, 501, 499), (402, 400, 464, 466), (420, 418, 482, 484), (401, 403, 467, 465), (386, 384, 448, 450), (438, 436, 500, 502), (419, 421, 485, 483), (437, 439, 503, 501), (404, 402, 466, 468), (385, 387, 451, 449), (422, 420, 484, 486), (403, 405, 469, 467), (440, 438, 502, 504), (421, 423, 487, 485), (388, 386, 450, 452), (439, 441, 505, 503), (406, 404, 468, 470), (387, 389, 453, 451), (424, 422, 486, 488), (405, 407, 471, 469), (442, 440, 504, 506), (423, 425, 489, 487), (390, 388, 452, 454), (441, 443, 507, 505), (408, 406, 470, 472), (389, 391, 455, 453), (426, 424, 488, 490), (407, 409, 473, 471), (512, 513, 515, 514), (514, 515, 517, 516), (516, 517, 519, 518), (518, 519, 521, 520), (520, 521, 523, 522), (522, 523, 525, 524), (524, 525, 527, 526), (526, 527, 529, 528), (528, 529, 531, 530), (530, 531, 533, 532), (532, 533, 535, 534), (534, 535, 537, 536), (536, 537, 539, 538), (538, 539, 541, 540), (540, 541, 543, 542), (542, 543, 545, 544), (544, 545, 547, 546), (546, 547, 549, 548), (548, 549, 551, 550), (550, 551, 553, 552), (552, 553, 555, 554), (554, 555, 557, 556), (556, 557, 559, 558), (558, 559, 561, 560), (560, 561, 563, 562), (562, 563, 565, 564), (564, 565, 567, 566), (566, 567, 569, 568), (568, 569, 571, 570), (570, 571, 573, 572), (572, 573, 575, 574), (574, 575, 513, 512), (450, 448, 512, 514), (502, 500, 564, 566), (483, 485, 549, 547), (501, 503, 567, 565), (468, 466, 530, 532), (449, 451, 515, 513), (486, 484, 548, 550), (467, 469, 533, 531), (504, 502, 566, 568), (485, 487, 551, 549), (452, 450, 514, 516), (503, 505, 569, 567), (470, 468, 532, 534), (451, 453, 517, 515), (488, 486, 550, 552), (469, 471, 535, 533), (506, 504, 568, 570), (487, 489, 553, 551), (454, 452, 516, 518), (505, 507, 571, 569), (472, 470, 534, 536), (453, 455, 519, 517), (490, 488, 552, 554), (471, 473, 537, 535), (508, 506, 570, 572), (489, 491, 555, 553), (456, 454, 518, 520), (507, 509, 573, 571), (474, 472, 536, 538), (455, 457, 521, 519), (492, 490, 554, 556), (473, 475, 539, 537)])
me_cylinder.polygons.foreach_set('use_smooth', [True] * 576)
me_cylinder.materials.append(mat_material_001)
me_cylinder.use_remesh_preserve_volume = False
me_cylinder.use_remesh_preserve_attributes = False
me_cylinder.use_mirror_vertex_groups = False
me_cylinder.update()

# ---- objects
ob_sun = bpy.data.objects.new('Sun', light_sun)
ob_camera = bpy.data.objects.new('Camera', cam_camera)
ob_empty = bpy.data.objects.new('Empty', None)
ob_outer_ring = bpy.data.objects.new('outer ring', me_cylinder_001)
ob_inner_ring = bpy.data.objects.new('inner ring', me_cylinder)

# ---- transforms, parenting, visibility, modifiers, constraints
ob_sun.location = (2.859, 3.449, 4.469)
ob_sun.lineart.crease_threshold = 0.0
ob_camera.location = (-8.152, 8.128, 1.975)
ob_camera.rotation_euler = (-1.681, -3.108, 0.8175)
ob_camera.lineart.crease_threshold = 0.0
ob_empty.location = (0.02944, 0.2475, 3.348)
ob_empty.rotation_euler = (10.74, -0.787, -11.11)
ob_empty.empty_image_offset = (0.0, 0.0)
ob_empty.lineart.crease_threshold = 0.0
ob_outer_ring.location = (0.0, 0.0, 0.0)
ob_outer_ring.scale = (1.356, 1.356, 0.1049)
ob_outer_ring.lineart.crease_threshold = 0.0
_c = ob_outer_ring.constraints.new('COPY_ROTATION'); _c.name = 'Copy Rotation'
_c.target = ob_empty
ob_inner_ring.location = (0.0, 0.0, 0.0)
ob_inner_ring.scale = (1.0, 1.0, 0.07735)
ob_inner_ring.lineart.crease_threshold = 0.0
_c = ob_inner_ring.constraints.new('COPY_ROTATION'); _c.name = 'Copy Rotation'
_c.target = ob_empty
_c.invert_x = True

# ---- collection membership
col_collection_1.objects.link(ob_sun)
col_collection_1.objects.link(ob_camera)
col_collection_1.objects.link(ob_empty)
col_collection_1.objects.link(ob_outer_ring)
col_collection_1.objects.link(ob_inner_ring)

# ---- scene / render settings (as saved in the file)
scene.camera = ob_camera
scene.frame_start = 30; scene.frame_end = 80; scene.frame_set(78)
scene.render.engine = 'CYCLES'
scene.render.resolution_percentage = 50
scene.render.dither_intensity = 0.0
scene.cycles.use_denoising = False
scene.cycles.samples = 128
scene.cycles.sampling_pattern = 'TABULATED_SOBOL'
scene.cycles.use_adaptive_sampling = False
scene.cycles.use_light_tree = False
scene.cycles.blur_glossy = 0.0
scene.cycles.sample_clamp_indirect = 0.0
scene.view_settings.view_transform = 'Standard'
bpy.context.view_layer.update()
